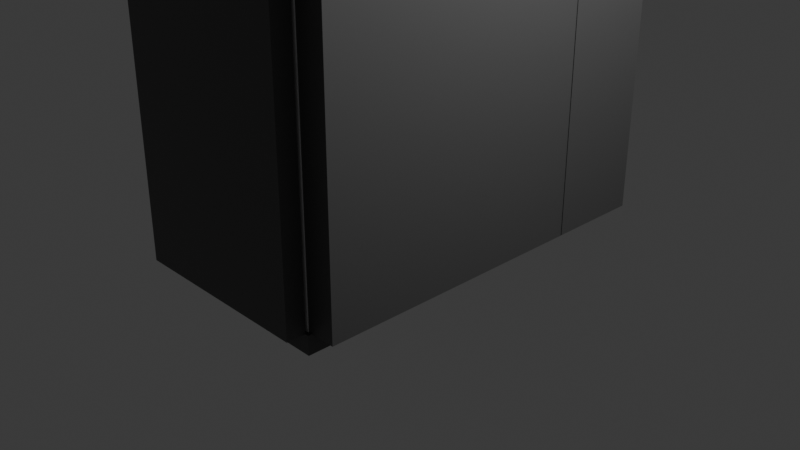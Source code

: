 # Source: Charger.blend  (saved by Blender 4.4.30; exported with 4.5.12 LTS)
import bpy
from mathutils import Matrix  # noqa: F401  (used for matrix-valued properties, if any)

bpy.ops.wm.read_factory_settings(use_empty=True)
scene = bpy.context.scene
scene.name = 'Scene'

# ---- collections
col_collection = bpy.data.collections.new('Collection'); scene.collection.children.link(col_collection)

# ---- materials (node trees are filled in below, after node groups)
mat_material_001 = bpy.data.materials.new('Material.001')
mat_material_003 = bpy.data.materials.new('Material.003')
mat_material_004 = bpy.data.materials.new('Material.004')
mat_material_005 = bpy.data.materials.new('Material.005')
mat_material_006 = bpy.data.materials.new('Material.006')
mat_material_007 = bpy.data.materials.new('Material.007')
mat_material_008 = bpy.data.materials.new('Material.008')
mat_material_009 = bpy.data.materials.new('Material.009')
mat_material_010 = bpy.data.materials.new('Material.010')

# ---- material node trees
mat_material_001.use_nodes = True; mat_material_001.node_tree.nodes.clear()
_N = mat_material_001.node_tree.nodes; _L = mat_material_001.node_tree.links
n0 = _N.new('ShaderNodeBsdfPrincipled'); n0.name = 'Principled BSDF'; n0.location = (10, 300)
n0.inputs[0].default_value = (0.09306, 0.09306, 0.09306, 1.0)
n1 = _N.new('ShaderNodeOutputMaterial'); n1.name = 'Material Output'; n1.location = (300, 300)
_L.new(n0.outputs[0], n1.inputs[0])
n1.is_active_output = True
mat_material_003.use_nodes = True; mat_material_003.node_tree.nodes.clear()
_N = mat_material_003.node_tree.nodes; _L = mat_material_003.node_tree.links
n0 = _N.new('ShaderNodeBsdfPrincipled'); n0.name = 'Principled BSDF'; n0.location = (10, 300)
n0.inputs[0].default_value = (0.09306, 0.09306, 0.09306, 1.0)
n1 = _N.new('ShaderNodeOutputMaterial'); n1.name = 'Material Output'; n1.location = (300, 300)
_L.new(n0.outputs[0], n1.inputs[0])
n1.is_active_output = True
mat_material_004.use_nodes = True; mat_material_004.node_tree.nodes.clear()
_N = mat_material_004.node_tree.nodes; _L = mat_material_004.node_tree.links
n0 = _N.new('ShaderNodeBsdfPrincipled'); n0.name = 'Principled BSDF'; n0.location = (10, 300)
n0.inputs[0].default_value = (0.09306, 0.09306, 0.09306, 1.0)
n1 = _N.new('ShaderNodeOutputMaterial'); n1.name = 'Material Output'; n1.location = (300, 300)
_L.new(n0.outputs[0], n1.inputs[0])
n1.is_active_output = True
mat_material_005.use_nodes = True; mat_material_005.node_tree.nodes.clear()
_N = mat_material_005.node_tree.nodes; _L = mat_material_005.node_tree.links
n0 = _N.new('ShaderNodeBsdfPrincipled'); n0.name = 'Principled BSDF'; n0.location = (10, 300)
n0.inputs[0].default_value = (0.09306, 0.09306, 0.09306, 1.0)
n1 = _N.new('ShaderNodeOutputMaterial'); n1.name = 'Material Output'; n1.location = (300, 300)
_L.new(n0.outputs[0], n1.inputs[0])
n1.is_active_output = True
mat_material_006.use_nodes = True; mat_material_006.node_tree.nodes.clear()
_N = mat_material_006.node_tree.nodes; _L = mat_material_006.node_tree.links
n0 = _N.new('ShaderNodeBsdfPrincipled'); n0.name = 'Principled BSDF'; n0.location = (10, 300)
n0.inputs[0].default_value = (0.09306, 0.09306, 0.09306, 1.0)
n1 = _N.new('ShaderNodeOutputMaterial'); n1.name = 'Material Output'; n1.location = (300, 300)
_L.new(n0.outputs[0], n1.inputs[0])
n1.is_active_output = True
mat_material_007.use_nodes = True; mat_material_007.node_tree.nodes.clear()
_N = mat_material_007.node_tree.nodes; _L = mat_material_007.node_tree.links
n0 = _N.new('ShaderNodeBsdfPrincipled'); n0.name = 'Principled BSDF'; n0.location = (10, 300)
n0.inputs[0].default_value = (0.09306, 0.09306, 0.09306, 1.0)
n1 = _N.new('ShaderNodeOutputMaterial'); n1.name = 'Material Output'; n1.location = (300, 300)
_L.new(n0.outputs[0], n1.inputs[0])
n1.is_active_output = True
mat_material_008.use_nodes = True; mat_material_008.node_tree.nodes.clear()
_N = mat_material_008.node_tree.nodes; _L = mat_material_008.node_tree.links
n0 = _N.new('ShaderNodeBsdfPrincipled'); n0.name = 'Principled BSDF'; n0.location = (10, 300)
n0.inputs[0].default_value = (0.09306, 0.09306, 0.09306, 1.0)
n1 = _N.new('ShaderNodeOutputMaterial'); n1.name = 'Material Output'; n1.location = (300, 300)
_L.new(n0.outputs[0], n1.inputs[0])
n1.is_active_output = True
mat_material_009.use_nodes = True; mat_material_009.node_tree.nodes.clear()
_N = mat_material_009.node_tree.nodes; _L = mat_material_009.node_tree.links
n0 = _N.new('ShaderNodeBsdfPrincipled'); n0.name = 'Principled BSDF'; n0.location = (10, 300)
n0.inputs[0].default_value = (0.09306, 0.09306, 0.09306, 1.0)
n1 = _N.new('ShaderNodeOutputMaterial'); n1.name = 'Material Output'; n1.location = (300, 300)
_L.new(n0.outputs[0], n1.inputs[0])
n1.is_active_output = True
mat_material_010.use_nodes = True; mat_material_010.node_tree.nodes.clear()
_N = mat_material_010.node_tree.nodes; _L = mat_material_010.node_tree.links
n0 = _N.new('ShaderNodeBsdfPrincipled'); n0.name = 'Principled BSDF'; n0.location = (10, 300)
n0.inputs[0].default_value = (0.09306, 0.09306, 0.09306, 1.0)
n1 = _N.new('ShaderNodeOutputMaterial'); n1.name = 'Material Output'; n1.location = (300, 300)
_L.new(n0.outputs[0], n1.inputs[0])
n1.is_active_output = True

# ---- world
world_world = bpy.data.worlds.new('World'); scene.world = world_world
world_world.use_nodes = True; world_world.node_tree.nodes.clear()
_N = world_world.node_tree.nodes; _L = world_world.node_tree.links
n0 = _N.new('ShaderNodeOutputWorld'); n0.name = 'World Output'; n0.location = (300, 300)
n1 = _N.new('ShaderNodeBackground'); n1.name = 'Background'; n1.location = (10, 300)
n1.inputs[0].default_value = (0.05088, 0.05088, 0.05088, 1.0)
_L.new(n1.outputs[0], n0.inputs[0])
n0.is_active_output = True
world_world.color = (0.05088, 0.05088, 0.05088)
world_world.sun_shadow_jitter_overblur = 0.0

# ---- cameras
cam_camera = bpy.data.cameras.new('Camera')
cam_camera.clip_end = 100.0
cam_camera.ortho_scale = 7.314

# ---- lights
light_light = bpy.data.lights.new('Light', 'POINT')
light_light.energy = 1000.0
light_light.shadow_soft_size = 0.1

# ---- meshes
me_cube_001 = bpy.data.meshes.new('Cube.001')
me_cube_001.from_pydata([(-1.0, -1.0, -1.0), (-1.0, -1.0, 1.0), (-1.0, 1.0, -1.0), (-1.0, 1.0, 1.0), (1.0, -1.0, -1.0), (1.0, -1.0, 1.0), (1.0, 1.0, -1.0), (1.0, 1.0, 1.0)], [], [(0, 1, 3, 2), (2, 3, 7, 6), (6, 7, 5, 4), (4, 5, 1, 0), (2, 6, 4, 0), (7, 3, 1, 5)])
_uv = me_cube_001.uv_layers.new(name='UVMap')
_uv.uv.foreach_set('vector', [0.375, 0.0, 0.625, 0.0, 0.625, 0.25, 0.375, 0.25, 0.375, 0.25, 0.625, 0.25, 0.625, 0.5, 0.375, 0.5, 0.375, 0.5, 0.625, 0.5, 0.625, 0.75, 0.375, 0.75, 0.375, 0.75, 0.625, 0.75, 0.625, 1.0, 0.375, 1.0, 0.125, 0.5, 0.375, 0.5, 0.375, 0.75, 0.125, 0.75, 0.625, 0.5, 0.875, 0.5, 0.875, 0.75, 0.625, 0.75])
me_cube_001.update()
me_cube_002 = bpy.data.meshes.new('Cube.002')
me_cube_002.from_pydata([(-1.0, -1.0, -1.0), (-1.0, -1.0, 1.0), (-1.0, 1.0, -1.0), (-1.0, 1.0, 1.0), (1.0, -1.0, -1.0), (1.0, -1.0, 1.0), (1.0, 1.0, -1.0), (1.0, 1.0, 1.0)], [], [(0, 1, 3, 2), (2, 3, 7, 6), (6, 7, 5, 4), (4, 5, 1, 0), (2, 6, 4, 0), (7, 3, 1, 5)])
_uv = me_cube_002.uv_layers.new(name='UVMap')
_uv.uv.foreach_set('vector', [0.375, 0.0, 0.625, 0.0, 0.625, 0.25, 0.375, 0.25, 0.375, 0.25, 0.625, 0.25, 0.625, 0.5, 0.375, 0.5, 0.375, 0.5, 0.625, 0.5, 0.625, 0.75, 0.375, 0.75, 0.375, 0.75, 0.625, 0.75, 0.625, 1.0, 0.375, 1.0, 0.125, 0.5, 0.375, 0.5, 0.375, 0.75, 0.125, 0.75, 0.625, 0.5, 0.875, 0.5, 0.875, 0.75, 0.625, 0.75])
me_cube_002.materials.append(mat_material_001)
me_cube_002.update()
me_cube_004 = bpy.data.meshes.new('Cube.004')
me_cube_004.from_pydata([(-1.0, -1.0, -1.0), (-1.0, -1.0, 1.0), (-1.0, 1.0, -1.0), (-1.0, 1.0, 1.0), (1.0, -1.0, -1.0), (1.0, -1.0, 1.0), (1.0, 1.0, -1.0), (1.0, 1.0, 1.0)], [], [(0, 1, 3, 2), (2, 3, 7, 6), (6, 7, 5, 4), (4, 5, 1, 0), (2, 6, 4, 0), (7, 3, 1, 5)])
_uv = me_cube_004.uv_layers.new(name='UVMap')
_uv.uv.foreach_set('vector', [0.375, 0.0, 0.625, 0.0, 0.625, 0.25, 0.375, 0.25, 0.375, 0.25, 0.625, 0.25, 0.625, 0.5, 0.375, 0.5, 0.375, 0.5, 0.625, 0.5, 0.625, 0.75, 0.375, 0.75, 0.375, 0.75, 0.625, 0.75, 0.625, 1.0, 0.375, 1.0, 0.125, 0.5, 0.375, 0.5, 0.375, 0.75, 0.125, 0.75, 0.625, 0.5, 0.875, 0.5, 0.875, 0.75, 0.625, 0.75])
me_cube_004.materials.append(mat_material_003)
me_cube_004.update()
me_cube_005 = bpy.data.meshes.new('Cube.005')
me_cube_005.from_pydata([(-1.0, -1.0, -1.0), (-1.0, -1.0, 1.0), (-1.0, 1.0, -1.0), (-1.0, 1.0, 1.0), (1.0, -1.0, -1.0), (1.0, -1.0, 1.0), (1.0, 1.0, -1.0), (1.0, 1.0, 1.0)], [], [(0, 1, 3, 2), (2, 3, 7, 6), (6, 7, 5, 4), (4, 5, 1, 0), (2, 6, 4, 0), (7, 3, 1, 5)])
_uv = me_cube_005.uv_layers.new(name='UVMap')
_uv.uv.foreach_set('vector', [0.375, 0.0, 0.625, 0.0, 0.625, 0.25, 0.375, 0.25, 0.375, 0.25, 0.625, 0.25, 0.625, 0.5, 0.375, 0.5, 0.375, 0.5, 0.625, 0.5, 0.625, 0.75, 0.375, 0.75, 0.375, 0.75, 0.625, 0.75, 0.625, 1.0, 0.375, 1.0, 0.125, 0.5, 0.375, 0.5, 0.375, 0.75, 0.125, 0.75, 0.625, 0.5, 0.875, 0.5, 0.875, 0.75, 0.625, 0.75])
me_cube_005.materials.append(mat_material_004)
me_cube_005.update()
me_cube_006 = bpy.data.meshes.new('Cube.006')
me_cube_006.from_pydata([(-1.0, -1.0, -1.0), (-1.0, -1.0, 1.0), (-1.0, 1.0, -1.0), (-1.0, 1.0, 1.0), (1.0, -1.0, -1.0), (1.0, -1.0, 1.0), (1.0, 1.0, -1.0), (1.0, 1.0, 1.0)], [], [(0, 1, 3, 2), (2, 3, 7, 6), (6, 7, 5, 4), (4, 5, 1, 0), (2, 6, 4, 0), (7, 3, 1, 5)])
_uv = me_cube_006.uv_layers.new(name='UVMap')
_uv.uv.foreach_set('vector', [0.375, 0.0, 0.625, 0.0, 0.625, 0.25, 0.375, 0.25, 0.375, 0.25, 0.625, 0.25, 0.625, 0.5, 0.375, 0.5, 0.375, 0.5, 0.625, 0.5, 0.625, 0.75, 0.375, 0.75, 0.375, 0.75, 0.625, 0.75, 0.625, 1.0, 0.375, 1.0, 0.125, 0.5, 0.375, 0.5, 0.375, 0.75, 0.125, 0.75, 0.625, 0.5, 0.875, 0.5, 0.875, 0.75, 0.625, 0.75])
me_cube_006.materials.append(mat_material_005)
me_cube_006.update()
me_cube_007 = bpy.data.meshes.new('Cube.007')
me_cube_007.from_pydata([(-1.0, -1.0, -1.0), (-1.0, -1.0, 1.0), (-1.0, 1.0, -1.0), (-1.0, 1.0, 1.0), (1.0, -1.0, -1.0), (1.0, -1.0, 1.0), (1.0, 1.0, -1.0), (1.0, 1.0, 1.0)], [], [(0, 1, 3, 2), (2, 3, 7, 6), (6, 7, 5, 4), (4, 5, 1, 0), (2, 6, 4, 0), (7, 3, 1, 5)])
_uv = me_cube_007.uv_layers.new(name='UVMap')
_uv.uv.foreach_set('vector', [0.375, 0.0, 0.625, 0.0, 0.625, 0.25, 0.375, 0.25, 0.375, 0.25, 0.625, 0.25, 0.625, 0.5, 0.375, 0.5, 0.375, 0.5, 0.625, 0.5, 0.625, 0.75, 0.375, 0.75, 0.375, 0.75, 0.625, 0.75, 0.625, 1.0, 0.375, 1.0, 0.125, 0.5, 0.375, 0.5, 0.375, 0.75, 0.125, 0.75, 0.625, 0.5, 0.875, 0.5, 0.875, 0.75, 0.625, 0.75])
me_cube_007.materials.append(mat_material_006)
me_cube_007.update()
me_cube_008 = bpy.data.meshes.new('Cube.008')
me_cube_008.from_pydata([(-1.0, -1.0, -1.0), (-1.0, -1.0, 1.0), (-1.0, 1.0, -1.0), (-1.0, 1.0, 1.0), (1.0, -1.0, -1.0), (1.0, -1.0, 1.0), (1.0, 1.0, -1.0), (1.0, 1.0, 1.0)], [], [(0, 1, 3, 2), (2, 3, 7, 6), (6, 7, 5, 4), (4, 5, 1, 0), (2, 6, 4, 0), (7, 3, 1, 5)])
_uv = me_cube_008.uv_layers.new(name='UVMap')
_uv.uv.foreach_set('vector', [0.375, 0.0, 0.625, 0.0, 0.625, 0.25, 0.375, 0.25, 0.375, 0.25, 0.625, 0.25, 0.625, 0.5, 0.375, 0.5, 0.375, 0.5, 0.625, 0.5, 0.625, 0.75, 0.375, 0.75, 0.375, 0.75, 0.625, 0.75, 0.625, 1.0, 0.375, 1.0, 0.125, 0.5, 0.375, 0.5, 0.375, 0.75, 0.125, 0.75, 0.625, 0.5, 0.875, 0.5, 0.875, 0.75, 0.625, 0.75])
me_cube_008.materials.append(mat_material_007)
me_cube_008.update()
me_cube_009 = bpy.data.meshes.new('Cube.009')
me_cube_009.from_pydata([(-1.0, -1.0, -1.0), (-1.0, -1.0, 1.0), (-1.0, 1.0, -1.0), (-1.0, 1.0, 1.0), (1.0, -1.0, -1.0), (1.0, -1.0, 1.0), (1.0, 1.0, -1.0), (1.0, 1.0, 1.0)], [], [(0, 1, 3, 2), (2, 3, 7, 6), (6, 7, 5, 4), (4, 5, 1, 0), (2, 6, 4, 0), (7, 3, 1, 5)])
_uv = me_cube_009.uv_layers.new(name='UVMap')
_uv.uv.foreach_set('vector', [0.375, 0.0, 0.625, 0.0, 0.625, 0.25, 0.375, 0.25, 0.375, 0.25, 0.625, 0.25, 0.625, 0.5, 0.375, 0.5, 0.375, 0.5, 0.625, 0.5, 0.625, 0.75, 0.375, 0.75, 0.375, 0.75, 0.625, 0.75, 0.625, 1.0, 0.375, 1.0, 0.125, 0.5, 0.375, 0.5, 0.375, 0.75, 0.125, 0.75, 0.625, 0.5, 0.875, 0.5, 0.875, 0.75, 0.625, 0.75])
me_cube_009.materials.append(mat_material_008)
me_cube_009.update()
me_cube_010 = bpy.data.meshes.new('Cube.010')
me_cube_010.from_pydata([(-1.0, -1.0, -1.0), (-1.0, -1.0, 1.0), (-1.0, 1.0, -1.0), (-1.0, 1.0, 1.0), (1.0, -1.0, -1.0), (1.0, -1.0, 1.0), (1.0, 1.0, -1.0), (1.0, 1.0, 1.0)], [], [(0, 1, 3, 2), (2, 3, 7, 6), (6, 7, 5, 4), (4, 5, 1, 0), (2, 6, 4, 0), (7, 3, 1, 5)])
_uv = me_cube_010.uv_layers.new(name='UVMap')
_uv.uv.foreach_set('vector', [0.375, 0.0, 0.625, 0.0, 0.625, 0.25, 0.375, 0.25, 0.375, 0.25, 0.625, 0.25, 0.625, 0.5, 0.375, 0.5, 0.375, 0.5, 0.625, 0.5, 0.625, 0.75, 0.375, 0.75, 0.375, 0.75, 0.625, 0.75, 0.625, 1.0, 0.375, 1.0, 0.125, 0.5, 0.375, 0.5, 0.375, 0.75, 0.125, 0.75, 0.625, 0.5, 0.875, 0.5, 0.875, 0.75, 0.625, 0.75])
me_cube_010.materials.append(mat_material_009)
me_cube_010.update()
me_cube_011 = bpy.data.meshes.new('Cube.011')
me_cube_011.from_pydata([(-1.0, -1.0, -1.0), (-1.0, -1.0, 1.0), (-1.0, 1.0, -1.0), (-1.0, 1.0, 1.0), (1.0, -1.0, -1.0), (1.0, -1.0, 1.0), (1.0, 1.0, -1.0), (1.0, 1.0, 1.0)], [], [(0, 1, 3, 2), (2, 3, 7, 6), (6, 7, 5, 4), (4, 5, 1, 0), (2, 6, 4, 0), (7, 3, 1, 5)])
_uv = me_cube_011.uv_layers.new(name='UVMap')
_uv.uv.foreach_set('vector', [0.375, 0.0, 0.625, 0.0, 0.625, 0.25, 0.375, 0.25, 0.375, 0.25, 0.625, 0.25, 0.625, 0.5, 0.375, 0.5, 0.375, 0.5, 0.625, 0.5, 0.625, 0.75, 0.375, 0.75, 0.375, 0.75, 0.625, 0.75, 0.625, 1.0, 0.375, 1.0, 0.125, 0.5, 0.375, 0.5, 0.375, 0.75, 0.125, 0.75, 0.625, 0.5, 0.875, 0.5, 0.875, 0.75, 0.625, 0.75])
me_cube_011.materials.append(mat_material_010)
me_cube_011.update()

# ---- objects
ob_light = bpy.data.objects.new('Light', light_light)
ob_camera = bpy.data.objects.new('Camera', cam_camera)
ob_cube = bpy.data.objects.new('Cube', me_cube_001)
ob_cube_001 = bpy.data.objects.new('Cube.001', me_cube_002)
ob_cube_003 = bpy.data.objects.new('Cube.003', me_cube_004)
ob_cube_002 = bpy.data.objects.new('Cube.002', me_cube_005)
ob_cube_004 = bpy.data.objects.new('Cube.004', me_cube_006)
ob_cube_005 = bpy.data.objects.new('Cube.005', me_cube_007)
ob_cube_006 = bpy.data.objects.new('Cube.006', me_cube_008)
ob_cube_007 = bpy.data.objects.new('Cube.007', me_cube_009)
ob_cube_008 = bpy.data.objects.new('Cube.008', me_cube_010)
ob_cube_009 = bpy.data.objects.new('Cube.009', me_cube_011)

# ---- transforms, parenting, visibility, modifiers, constraints
ob_light.location = (4.076, 1.005, 5.904)
ob_light.rotation_euler = (0.6503, 0.05522, 1.866)
ob_light.lock_rotations_4d = False
ob_light.empty_display_type = 'ARROWS'
ob_light.color = (0.0, 0.0, 0.0, 0.0)
ob_light.lineart.crease_threshold = 0.0
ob_camera.location = (7.359, -6.926, 4.958)
ob_camera.rotation_euler = (1.109, 0.0, 0.8149)
ob_camera.lock_rotations_4d = False
ob_camera.empty_display_type = 'ARROWS'
ob_camera.color = (0.0, 0.0, 0.0, 0.0)
ob_camera.display_type = 'WIRE'
ob_camera.lineart.crease_threshold = 0.0
ob_cube.location = (0.0, 0.0, 3.938)
ob_cube.scale = (1.0, 2.0, 4.0)
ob_cube_001.location = (1.11, -1.491, 3.956)
ob_cube_001.scale = (0.2, 0.5, 4.0)
ob_cube_003.location = (1.102, -0.01848, 1.449)
ob_cube_003.scale = (0.2, 1.0, 1.5)
ob_cube_002.location = (1.11, 1.477, 3.956)
ob_cube_002.scale = (0.2, 0.5, 4.0)
ob_cube_004.location = (1.14, -0.01848, 7.451)
ob_cube_004.scale = (0.2, 1.0, 0.5)
ob_cube_005.location = (0.00263, -2.129, 3.956)
ob_cube_005.scale = (1.0, 0.1, 4.0)
ob_cube_006.location = (-0.001648, 1.962, 3.956)
ob_cube_006.scale = (1.0, 0.1, 4.0)
ob_cube_007.location = (-1.077, -0.03396, 3.956)
ob_cube_007.scale = (0.1, 2.0, 4.0)
ob_cube_008.location = (0.04178, -0.03396, 7.968)
ob_cube_008.scale = (1.0, 2.0, 0.1)
ob_cube_009.location = (0.04178, -0.03396, -0.1423)
ob_cube_009.scale = (1.0, 2.0, 0.1)

# ---- collection membership
col_collection.objects.link(ob_light)
col_collection.objects.link(ob_camera)
col_collection.objects.link(ob_cube)
col_collection.objects.link(ob_cube_001)
col_collection.objects.link(ob_cube_003)
col_collection.objects.link(ob_cube_002)
col_collection.objects.link(ob_cube_004)
col_collection.objects.link(ob_cube_005)
col_collection.objects.link(ob_cube_006)
col_collection.objects.link(ob_cube_007)
col_collection.objects.link(ob_cube_008)
col_collection.objects.link(ob_cube_009)

# ---- scene / render settings (as saved in the file)
scene.camera = ob_camera
scene.frame_start = 1; scene.frame_end = 250; scene.frame_set(1)
scene.render.engine = 'BLENDER_EEVEE_NEXT'
bpy.context.view_layer.update()
